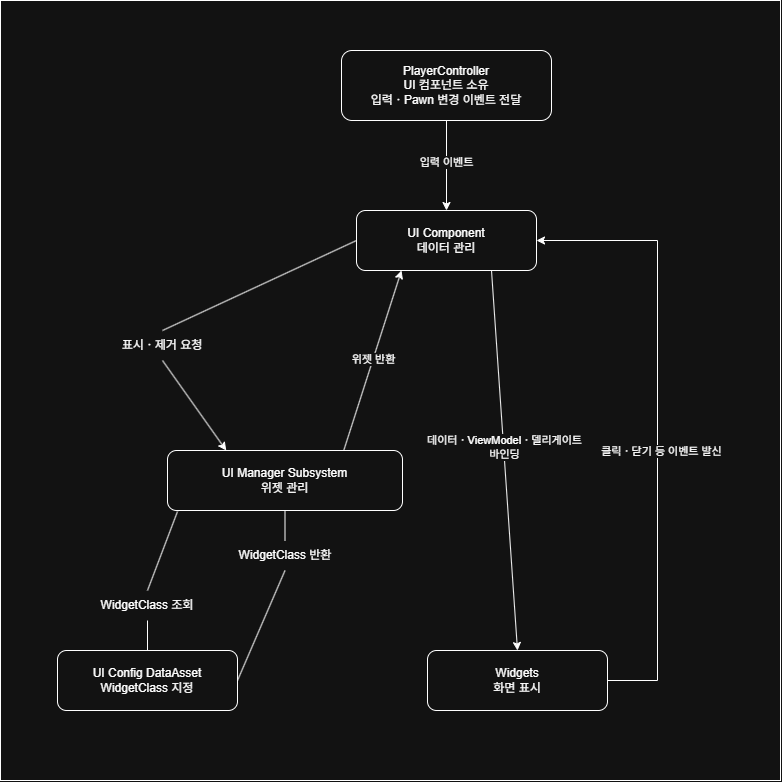

The diagram above was exported from draw.io. Its source (the exported page's mxGraphModel, read from the mxfile embedded in the PNG):
<mxGraphModel dx="2054" dy="1137" grid="1" gridSize="10" guides="1" tooltips="1" connect="1" arrows="1" fold="1" page="1" pageScale="1" pageWidth="827" pageHeight="1169" math="0" shadow="0">
  <root>
    <mxCell id="0" />
    <mxCell id="1" parent="0" />
    <mxCell id="2" parent="1" style="whiteSpace=wrap;html=1;aspect=fixed;" value="" vertex="1">
      <mxGeometry height="780" width="780" x="1353" y="840" as="geometry" />
    </mxCell>
    <mxCell id="3" edge="1" parent="1" source="5" style="edgeStyle=orthogonalEdgeStyle;rounded=0;orthogonalLoop=1;jettySize=auto;html=1;exitX=0.5;exitY=1;exitDx=0;exitDy=0;entryX=0.5;entryY=0;entryDx=0;entryDy=0;" target="9">
      <mxGeometry relative="1" as="geometry" />
    </mxCell>
    <mxCell id="4" connectable="0" parent="3" style="edgeLabel;html=1;align=center;verticalAlign=middle;resizable=0;points=[];" value="입력 이벤트" vertex="1">
      <mxGeometry relative="1" x="-0.0889" y="-1" as="geometry">
        <mxPoint as="offset" />
      </mxGeometry>
    </mxCell>
    <mxCell id="5" parent="1" style="rounded=1;whiteSpace=wrap;html=1;" value="PlayerController&lt;div&gt;UI 컴포넌트 소유&lt;/div&gt;&lt;div&gt;입력ㆍPawn 변경 이벤트 전달&lt;/div&gt;" vertex="1">
      <mxGeometry height="70" width="210" x="1694" y="890" as="geometry" />
    </mxCell>
    <mxCell id="6" edge="1" parent="1" source="9" style="rounded=0;orthogonalLoop=1;jettySize=auto;html=1;exitX=0.75;exitY=1;exitDx=0;exitDy=0;entryX=0.5;entryY=0;entryDx=0;entryDy=0;" target="22">
      <mxGeometry relative="1" as="geometry" />
    </mxCell>
    <mxCell id="7" connectable="0" parent="6" style="edgeLabel;html=1;align=center;verticalAlign=middle;resizable=0;points=[];" value="데이터ㆍViewModelㆍ델리게이트&lt;div&gt;바인딩&lt;/div&gt;" vertex="1">
      <mxGeometry relative="1" x="-0.0685" as="geometry">
        <mxPoint as="offset" />
      </mxGeometry>
    </mxCell>
    <mxCell id="8" edge="1" parent="1" source="9" style="rounded=0;orthogonalLoop=1;jettySize=auto;html=1;exitX=0;exitY=0.5;exitDx=0;exitDy=0;endArrow=none;endFill=0;entryX=0.5;entryY=0;entryDx=0;entryDy=0;" target="24">
      <mxGeometry relative="1" as="geometry">
        <mxPoint x="1520" y="1170" as="targetPoint" />
      </mxGeometry>
    </mxCell>
    <mxCell id="9" parent="1" style="whiteSpace=wrap;html=1;rounded=1;" value="UI Component&lt;div&gt;데이터 관리&lt;/div&gt;" vertex="1">
      <mxGeometry height="60" width="180" x="1709" y="1050" as="geometry" />
    </mxCell>
    <mxCell id="10" edge="1" parent="1" source="13" style="rounded=0;orthogonalLoop=1;jettySize=auto;html=1;exitX=0.75;exitY=0;exitDx=0;exitDy=0;entryX=0.25;entryY=1;entryDx=0;entryDy=0;" target="9">
      <mxGeometry relative="1" as="geometry" />
    </mxCell>
    <mxCell id="11" connectable="0" parent="10" style="edgeLabel;html=1;align=center;verticalAlign=middle;resizable=0;points=[];" value="위젯 반환" vertex="1">
      <mxGeometry relative="1" x="0.011" as="geometry">
        <mxPoint as="offset" />
      </mxGeometry>
    </mxCell>
    <mxCell id="12" edge="1" parent="1" style="rounded=0;orthogonalLoop=1;jettySize=auto;html=1;startArrow=none;startFill=0;endArrow=none;endFill=0;entryX=0.5;entryY=0;entryDx=0;entryDy=0;" target="19">
      <mxGeometry relative="1" as="geometry">
        <mxPoint x="1530" y="1351.02" as="sourcePoint" />
        <mxPoint x="1500" y="1400" as="targetPoint" />
      </mxGeometry>
    </mxCell>
    <mxCell id="13" parent="1" style="whiteSpace=wrap;html=1;rounded=1;" value="UI Manager Subsystem&lt;div&gt;위젯 관리&lt;/div&gt;" vertex="1">
      <mxGeometry height="60" width="235" x="1520" y="1290" as="geometry" />
    </mxCell>
    <mxCell id="14" edge="1" parent="1" source="15" style="rounded=0;orthogonalLoop=1;jettySize=auto;html=1;exitX=1;exitY=0.5;exitDx=0;exitDy=0;endArrow=none;endFill=0;entryX=0.5;entryY=1;entryDx=0;entryDy=0;" target="16">
      <mxGeometry relative="1" as="geometry">
        <mxPoint x="1640" y="1480" as="targetPoint" />
      </mxGeometry>
    </mxCell>
    <mxCell id="15" parent="1" style="rounded=1;whiteSpace=wrap;html=1;" value="UI Config DataAsset&lt;div&gt;WidgetClass 지정&lt;/div&gt;" vertex="1">
      <mxGeometry height="60" width="180" x="1410" y="1490" as="geometry" />
    </mxCell>
    <mxCell id="16" parent="1" style="text;html=1;whiteSpace=wrap;strokeColor=none;fillColor=none;align=center;verticalAlign=middle;rounded=0;" value="WidgetClass 반환" vertex="1">
      <mxGeometry height="30" width="104" x="1585.5" y="1380" as="geometry" />
    </mxCell>
    <mxCell id="17" edge="1" parent="1" source="16" style="rounded=0;orthogonalLoop=1;jettySize=auto;html=1;exitX=0.5;exitY=0;exitDx=0;exitDy=0;endArrow=none;endFill=0;entryX=0.5;entryY=1;entryDx=0;entryDy=0;" target="13">
      <mxGeometry relative="1" as="geometry">
        <mxPoint x="1570" y="1530" as="sourcePoint" />
        <mxPoint x="1650" y="1490" as="targetPoint" />
      </mxGeometry>
    </mxCell>
    <mxCell id="18" edge="1" parent="1" source="19" style="edgeStyle=orthogonalEdgeStyle;rounded=0;orthogonalLoop=1;jettySize=auto;html=1;exitX=0.5;exitY=1;exitDx=0;exitDy=0;entryX=0.5;entryY=0;entryDx=0;entryDy=0;endArrow=none;endFill=0;" target="15">
      <mxGeometry relative="1" as="geometry" />
    </mxCell>
    <mxCell id="19" parent="1" style="text;html=1;whiteSpace=wrap;strokeColor=none;fillColor=none;align=center;verticalAlign=middle;rounded=0;" value="WidgetClass 조회" vertex="1">
      <mxGeometry height="30" width="104" x="1448" y="1430" as="geometry" />
    </mxCell>
    <mxCell id="20" edge="1" parent="1" source="22" style="edgeStyle=orthogonalEdgeStyle;rounded=0;orthogonalLoop=1;jettySize=auto;html=1;exitX=1;exitY=0.5;exitDx=0;exitDy=0;entryX=1;entryY=0.5;entryDx=0;entryDy=0;" target="9">
      <mxGeometry relative="1" as="geometry">
        <Array as="points">
          <mxPoint x="2010" y="1520" />
          <mxPoint x="2010" y="1080" />
        </Array>
      </mxGeometry>
    </mxCell>
    <mxCell id="21" connectable="0" parent="20" style="edgeLabel;html=1;align=center;verticalAlign=middle;resizable=0;points=[];" value="클릭ㆍ닫기 등 이벤트 발신" vertex="1">
      <mxGeometry relative="1" x="-0.0827" y="-3" as="geometry">
        <mxPoint as="offset" />
      </mxGeometry>
    </mxCell>
    <mxCell id="22" parent="1" style="rounded=1;whiteSpace=wrap;html=1;" value="Widgets&lt;div&gt;화면 표시&lt;/div&gt;" vertex="1">
      <mxGeometry height="60" width="180" x="1780" y="1490" as="geometry" />
    </mxCell>
    <mxCell id="23" edge="1" parent="1" source="24" style="rounded=0;orthogonalLoop=1;jettySize=auto;html=1;exitX=0.5;exitY=1;exitDx=0;exitDy=0;entryX=0.25;entryY=0;entryDx=0;entryDy=0;" target="13">
      <mxGeometry relative="1" as="geometry" />
    </mxCell>
    <mxCell id="24" parent="1" style="text;html=1;whiteSpace=wrap;strokeColor=none;fillColor=none;align=center;verticalAlign=middle;rounded=0;" value="표시ㆍ제거 요청" vertex="1">
      <mxGeometry height="30" width="110" x="1460" y="1170" as="geometry" />
    </mxCell>
  </root>
</mxGraphModel>